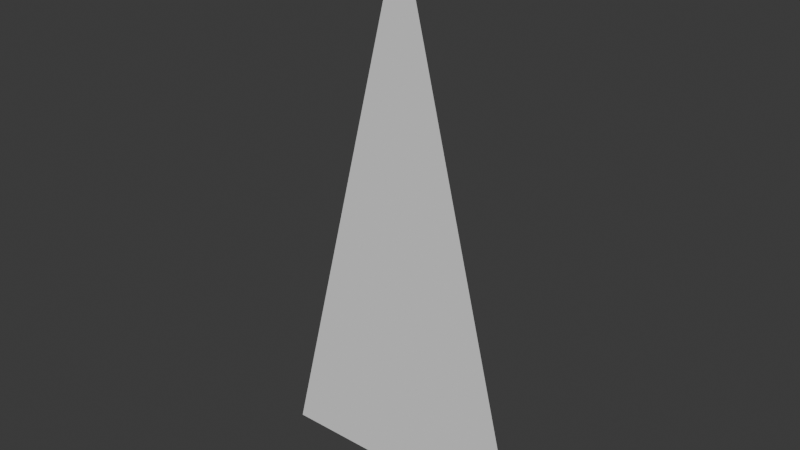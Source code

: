 # Source: GrassBlade.blend  (saved by Blender 5.2.44; exported with 4.5.12 LTS)
import bpy
from mathutils import Matrix  # noqa: F401  (used for matrix-valued properties, if any)

bpy.ops.wm.read_factory_settings(use_empty=True)
scene = bpy.context.scene
scene.name = 'Scene'

# ---- collections
col_collection = bpy.data.collections.new('Collection'); scene.collection.children.link(col_collection)

# ---- world
world_world = bpy.data.worlds.new('World'); scene.world = world_world
world_world.use_nodes = True; world_world.node_tree.nodes.clear()
_N = world_world.node_tree.nodes; _L = world_world.node_tree.links
n0 = _N.new('ShaderNodeOutputWorld'); n0.name = 'World Output'; n0.location = (200, 100)
n1 = _N.new('ShaderNodeBackground'); n1.name = 'Background'; n1.location = (-200, 100)
n1.inputs[0].default_value = (0.05088, 0.05088, 0.05088, 1.0)
_L.new(n1.outputs[0], n0.inputs[0])
n0.is_active_output = True
world_world.color = (0.05088, 0.05088, 0.05088)
world_world.sun_shadow_jitter_overblur = 0.0

# ---- meshes
me_grassblade = bpy.data.meshes.new('GrassBlade')
me_grassblade.from_pydata([(0.0, 0.0, 1.0), (-0.2488, 0.0, 0.0), (0.2488, 0.0, 0.0)], [], [(0, 1, 2)])
_uv = me_grassblade.uv_layers.new(name='UVMap')
_uv.uv.foreach_set('vector', [0.5, 0.0, 0.2501, 1.0, 0.75, 1.0])
me_grassblade.update()

# ---- objects
ob_grassblade = bpy.data.objects.new('GrassBlade', me_grassblade)

# ---- transforms, parenting, visibility, modifiers, constraints
ob_grassblade.location = (0.0, 0.0, 0.0)

# ---- collection membership
col_collection.objects.link(ob_grassblade)

# ---- scene / render settings (as saved in the file)
scene.frame_start = 1; scene.frame_end = 250; scene.frame_set(1)
scene.render.engine = 'BLENDER_EEVEE_NEXT'
scene.render.bake_bias = 0.0
scene.render.bake_samples = 0
scene.render.compositor_device = 'GPU'
scene.eevee.use_volume_custom_range = False
scene.eevee.fast_gi_thickness_near = 0.1
scene.eevee.fast_gi_thickness_far = 0.0
scene.eevee.ray_tracing_options.screen_trace_thickness = 0.1
bpy.context.view_layer.update()

# ---- added for rendering (the .blend has no active camera and no usable light): camera, sun
cam_auto = bpy.data.cameras.new('AutoCamera')
cam_auto.lens = 50.0
cam_auto.sensor_width = 36.0
cam_auto.clip_end = 1000.0
ob_auto_camera = bpy.data.objects.new('AutoCamera', cam_auto)
scene.collection.objects.link(ob_auto_camera)
ob_auto_camera.location = (1.03346, -1.24015, 1.32677)
ob_auto_camera.rotation_euler = (1.09748, -7.21219e-08, 0.694738)
scene.camera = ob_auto_camera
light_auto_sun = bpy.data.lights.new('AutoSun', 'SUN')
light_auto_sun.energy = 3.0
light_auto_sun.angle = 0.0523599
ob_auto_sun = bpy.data.objects.new('AutoSun', light_auto_sun)
scene.collection.objects.link(ob_auto_sun)
ob_auto_sun.rotation_euler = (0.872665, 0.174533, 0.523599)
bpy.context.view_layer.update()
